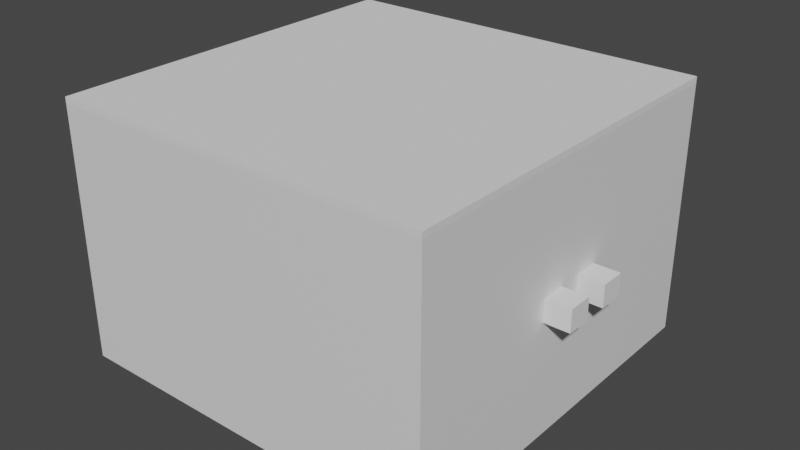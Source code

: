 # Source: Tumbochka.blend  (saved by Blender 3.4.6; exported with 4.5.12 LTS)
import bpy
from mathutils import Matrix  # noqa: F401  (used for matrix-valued properties, if any)

bpy.ops.wm.read_factory_settings(use_empty=True)
scene = bpy.context.scene
scene.name = 'Scene'

# ---- collections
col_collection = bpy.data.collections.new('Collection'); scene.collection.children.link(col_collection)

# ---- materials (node trees are filled in below, after node groups)
mat_material = bpy.data.materials.new('Material')
mat_material.alpha_threshold = 0.0
mat_material.use_transparent_shadow = False
mat_material.roughness = 0.5
mat_material.line_color = (0.0, 0.0, 0.0, 1.0)

# ---- material node trees
mat_material.use_nodes = True; mat_material.node_tree.nodes.clear()
_N = mat_material.node_tree.nodes; _L = mat_material.node_tree.links
n0 = _N.new('ShaderNodeOutputMaterial'); n0.name = 'Material Output'; n0.location = (300, 300)
n1 = _N.new('ShaderNodeBsdfPrincipled'); n1.name = 'Principled BSDF'; n1.location = (10, 300)
n1.distribution = 'GGX'
n1.subsurface_method = 'RANDOM_WALK_SKIN'
n1.inputs[3].default_value = 1.45
n1.inputs[27].default_value = (0.0, 0.0, 0.0, 1.0)
n1.inputs[28].default_value = 1.0
_L.new(n1.outputs[0], n0.inputs[0])
n0.is_active_output = True

# ---- world
world_world = bpy.data.worlds.new('World'); scene.world = world_world
world_world.use_nodes = True; world_world.node_tree.nodes.clear()
_N = world_world.node_tree.nodes; _L = world_world.node_tree.links
n0 = _N.new('ShaderNodeOutputWorld'); n0.name = 'World Output'; n0.location = (300, 300)
n1 = _N.new('ShaderNodeBackground'); n1.name = 'Background'; n1.location = (10, 300)
n1.inputs[0].default_value = (0.05088, 0.05088, 0.05088, 1.0)
_L.new(n1.outputs[0], n0.inputs[0])
n0.is_active_output = True
world_world.color = (0.05088, 0.05088, 0.05088)
world_world.use_sun_shadow = False
world_world.sun_shadow_jitter_overblur = 0.0

# ---- meshes
me_cube = bpy.data.meshes.new('Cube')
me_cube.from_pydata([(1.0, 1.0, 1.0), (1.0, 1.0, -1.0), (1.0, -1.0, 1.0), (1.0, -1.0, -1.0), (-1.0, 1.0, 1.0), (-1.0, 1.0, -1.0), (-1.0, -1.0, 1.0), (-1.0, -1.0, -1.0)], [], [(0, 4, 6, 2), (3, 2, 6, 7), (7, 6, 4, 5), (5, 1, 3, 7), (1, 0, 2, 3), (5, 4, 0, 1)])
_uv = me_cube.uv_layers.new(name='UVMap')
_uv.uv.foreach_set('vector', [0.625, 0.5, 0.875, 0.5, 0.875, 0.75, 0.625, 0.75, 0.375, 0.75, 0.625, 0.75, 0.625, 1.0, 0.375, 1.0, 0.375, 0.0, 0.625, 0.0, 0.625, 0.25, 0.375, 0.25, 0.125, 0.5, 0.375, 0.5, 0.375, 0.75, 0.125, 0.75, 0.375, 0.5, 0.625, 0.5, 0.625, 0.75, 0.375, 0.75, 0.375, 0.25, 0.625, 0.25, 0.625, 0.5, 0.375, 0.5])
me_cube.materials.append(mat_material)
me_cube.use_mirror_vertex_groups = False
me_cube.update()
me_x = bpy.data.meshes.new('Куб')
me_x.from_pydata([(-0.196, -0.1731, -0.1985), (-0.196, -0.1731, 0.1985), (-0.196, 0.1731, -0.1985), (-0.196, 0.1731, 0.1985), (0.196, -0.1731, -0.1985), (0.196, -0.1731, 0.1985), (0.196, 0.1731, -0.1985), (0.196, 0.1731, 0.1985)], [], [(0, 1, 3, 2), (2, 3, 7, 6), (6, 7, 5, 4), (4, 5, 1, 0), (2, 6, 4, 0), (7, 3, 1, 5)])
_uv = me_x.uv_layers.new(name='UVКарта')
_uv.uv.foreach_set('vector', [0.375, 0.0, 0.625, 0.0, 0.625, 0.25, 0.375, 0.25, 0.375, 0.25, 0.625, 0.25, 0.625, 0.5, 0.375, 0.5, 0.375, 0.5, 0.625, 0.5, 0.625, 0.75, 0.375, 0.75, 0.375, 0.75, 0.625, 0.75, 0.625, 1.0, 0.375, 1.0, 0.125, 0.5, 0.375, 0.5, 0.375, 0.75, 0.125, 0.75, 0.625, 0.5, 0.875, 0.5, 0.875, 0.75, 0.625, 0.75])
me_x.update()
me_001 = bpy.data.meshes.new('Куб.001')
me_001.from_pydata([(-0.196, -0.1731, -0.1985), (-0.196, -0.1731, 0.1985), (-0.196, 0.1731, -0.1985), (-0.196, 0.1731, 0.1985), (0.196, -0.1731, -0.1985), (0.196, -0.1731, 0.1985), (0.196, 0.1731, -0.1985), (0.196, 0.1731, 0.1985)], [], [(0, 1, 3, 2), (2, 3, 7, 6), (6, 7, 5, 4), (4, 5, 1, 0), (2, 6, 4, 0), (7, 3, 1, 5)])
_uv = me_001.uv_layers.new(name='UVКарта')
_uv.uv.foreach_set('vector', [0.375, 0.0, 0.625, 0.0, 0.625, 0.25, 0.375, 0.25, 0.375, 0.25, 0.625, 0.25, 0.625, 0.5, 0.375, 0.5, 0.375, 0.5, 0.625, 0.5, 0.625, 0.75, 0.375, 0.75, 0.375, 0.75, 0.625, 0.75, 0.625, 1.0, 0.375, 1.0, 0.125, 0.5, 0.375, 0.5, 0.375, 0.75, 0.125, 0.75, 0.625, 0.5, 0.875, 0.5, 0.875, 0.75, 0.625, 0.75])
me_001.update()
me_002 = bpy.data.meshes.new('Куб.002')
me_002.from_pydata([(-2.985, -2.998, -0.04433), (-2.985, -2.998, 0.04433), (-2.985, 2.998, -0.04433), (-2.985, 2.998, 0.04433), (2.985, -2.998, -0.04433), (2.985, -2.998, 0.04433), (2.985, 2.998, -0.04433), (2.985, 2.998, 0.04433)], [], [(0, 1, 3, 2), (2, 3, 7, 6), (6, 7, 5, 4), (4, 5, 1, 0), (2, 6, 4, 0), (7, 3, 1, 5)])
_uv = me_002.uv_layers.new(name='UVКарта')
_uv.uv.foreach_set('vector', [0.375, 0.0, 0.625, 0.0, 0.625, 0.25, 0.375, 0.25, 0.375, 0.25, 0.625, 0.25, 0.625, 0.5, 0.375, 0.5, 0.375, 0.5, 0.625, 0.5, 0.625, 0.75, 0.375, 0.75, 0.375, 0.75, 0.625, 0.75, 0.625, 1.0, 0.375, 1.0, 0.125, 0.5, 0.375, 0.5, 0.375, 0.75, 0.125, 0.75, 0.625, 0.5, 0.875, 0.5, 0.875, 0.75, 0.625, 0.75])
me_002.update()

# ---- objects
ob_cube = bpy.data.objects.new('Cube', me_cube)
ob_x = bpy.data.objects.new('Куб', me_x)
ob_001 = bpy.data.objects.new('Куб.001', me_001)
ob_002 = bpy.data.objects.new('Куб.002', me_002)

# ---- transforms, parenting, visibility, modifiers, constraints
ob_cube.location = (0.0, 0.0, 0.0)
ob_cube.scale = (2.985, 2.998, 1.974)
ob_cube.lock_rotations_4d = False
ob_cube.empty_display_type = 'ARROWS'
ob_cube.lineart.crease_threshold = 0.0
ob_x.location = (3.184, -0.3867, 0.002727)
ob_x.rotation_euler = (1.571, -0.0, 1.571)
ob_001.location = (3.184, 0.383, 0.002727)
ob_001.rotation_euler = (1.571, -0.0, 1.571)
ob_002.location = (-0.0002025, -0.0001857, 2.018)

# ---- collection membership
col_collection.objects.link(ob_cube)
col_collection.objects.link(ob_x)
col_collection.objects.link(ob_001)
col_collection.objects.link(ob_002)

# ---- scene / render settings (as saved in the file)
scene.frame_start = 1; scene.frame_end = 250; scene.frame_set(1)
scene.render.engine = 'BLENDER_EEVEE_NEXT'
scene.cycles.sampling_pattern = 'TABULATED_SOBOL'
scene.cycles.use_light_tree = False
scene.view_settings.view_transform = 'Filmic'
bpy.context.view_layer.update()

# ---- added for rendering (the .blend has no active camera and no usable light): camera, sun
cam_auto = bpy.data.cameras.new('AutoCamera')
cam_auto.lens = 50.0
cam_auto.sensor_width = 36.0
cam_auto.clip_end = 1000.0
ob_auto_camera = bpy.data.objects.new('AutoCamera', cam_auto)
scene.collection.objects.link(ob_auto_camera)
ob_auto_camera.location = (9.11102, -10.6953, 7.17454)
ob_auto_camera.rotation_euler = (1.09748, -7.21219e-08, 0.694738)
scene.camera = ob_auto_camera
light_auto_sun = bpy.data.lights.new('AutoSun', 'SUN')
light_auto_sun.energy = 3.0
light_auto_sun.angle = 0.0523599
ob_auto_sun = bpy.data.objects.new('AutoSun', light_auto_sun)
scene.collection.objects.link(ob_auto_sun)
ob_auto_sun.rotation_euler = (0.872665, 0.174533, 0.523599)
bpy.context.view_layer.update()
